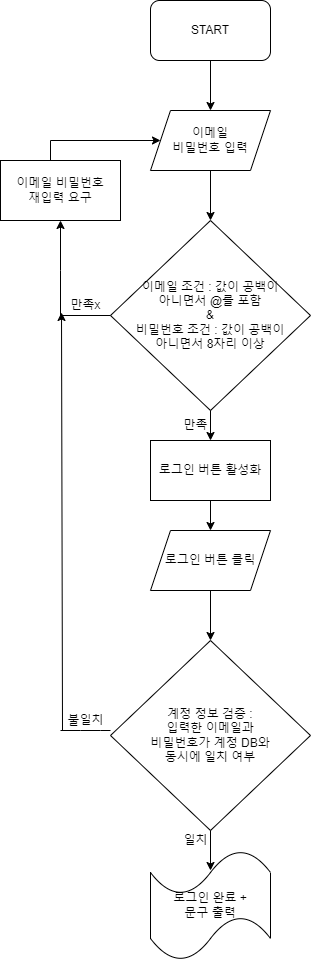

The diagram above was exported from draw.io. Its source (the exported page's mxGraphModel, read from the mxfile embedded in the PNG):
<mxGraphModel dx="1434" dy="800" grid="1" gridSize="10" guides="1" tooltips="1" connect="1" arrows="1" fold="1" page="1" pageScale="1" pageWidth="827" pageHeight="1169" math="0" shadow="0">
  <root>
    <mxCell id="0" />
    <mxCell id="1" parent="0" />
    <mxCell id="tZBPrlocq-5lPYoCneab-1" value="START" style="rounded=1;whiteSpace=wrap;html=1;" vertex="1" parent="1">
      <mxGeometry x="340" y="40" width="120" height="60" as="geometry" />
    </mxCell>
    <mxCell id="tZBPrlocq-5lPYoCneab-2" value="이메일&lt;br&gt;비밀번호 입력" style="shape=parallelogram;perimeter=parallelogramPerimeter;whiteSpace=wrap;html=1;fixedSize=1;" vertex="1" parent="1">
      <mxGeometry x="340" y="150" width="120" height="60" as="geometry" />
    </mxCell>
    <mxCell id="tZBPrlocq-5lPYoCneab-3" value="" style="endArrow=classic;html=1;rounded=0;exitX=0.5;exitY=1;exitDx=0;exitDy=0;entryX=0.5;entryY=0;entryDx=0;entryDy=0;" edge="1" parent="1" source="tZBPrlocq-5lPYoCneab-1" target="tZBPrlocq-5lPYoCneab-2">
      <mxGeometry width="50" height="50" relative="1" as="geometry">
        <mxPoint x="390" y="430" as="sourcePoint" />
        <mxPoint x="440" y="380" as="targetPoint" />
      </mxGeometry>
    </mxCell>
    <mxCell id="tZBPrlocq-5lPYoCneab-4" value="" style="endArrow=classic;html=1;rounded=0;entryX=0.5;entryY=0;entryDx=0;entryDy=0;" edge="1" parent="1" source="tZBPrlocq-5lPYoCneab-2" target="tZBPrlocq-5lPYoCneab-18">
      <mxGeometry width="50" height="50" relative="1" as="geometry">
        <mxPoint x="390" y="430" as="sourcePoint" />
        <mxPoint x="390" y="270" as="targetPoint" />
      </mxGeometry>
    </mxCell>
    <mxCell id="tZBPrlocq-5lPYoCneab-12" value="" style="endArrow=none;html=1;rounded=0;startArrow=none;" edge="1" parent="1">
      <mxGeometry width="50" height="50" relative="1" as="geometry">
        <mxPoint x="290" y="310" as="sourcePoint" />
        <mxPoint x="290" y="310" as="targetPoint" />
        <Array as="points" />
      </mxGeometry>
    </mxCell>
    <mxCell id="tZBPrlocq-5lPYoCneab-18" value="이메일 조건 :&amp;nbsp;값이 공백이 &lt;br&gt;아니면서 @를 포함&lt;br&gt;&amp;amp;&lt;br&gt;비밀번호 조건 : 값이 공백이 &lt;br&gt;아니면서 8자리 이상" style="rhombus;whiteSpace=wrap;html=1;" vertex="1" parent="1">
      <mxGeometry x="300" y="260" width="200" height="190" as="geometry" />
    </mxCell>
    <mxCell id="tZBPrlocq-5lPYoCneab-20" value="" style="endArrow=none;html=1;rounded=0;exitX=0;exitY=0.5;exitDx=0;exitDy=0;" edge="1" parent="1" source="tZBPrlocq-5lPYoCneab-18">
      <mxGeometry width="50" height="50" relative="1" as="geometry">
        <mxPoint x="350" y="310" as="sourcePoint" />
        <mxPoint x="250" y="310" as="targetPoint" />
        <Array as="points">
          <mxPoint x="250" y="355" />
        </Array>
      </mxGeometry>
    </mxCell>
    <mxCell id="tZBPrlocq-5lPYoCneab-19" value="만족x" style="text;html=1;align=center;verticalAlign=middle;resizable=0;points=[];autosize=1;strokeColor=none;fillColor=none;" vertex="1" parent="1">
      <mxGeometry x="250" y="330" width="50" height="30" as="geometry" />
    </mxCell>
    <mxCell id="tZBPrlocq-5lPYoCneab-37" value="" style="edgeStyle=orthogonalEdgeStyle;rounded=0;orthogonalLoop=1;jettySize=auto;html=1;" edge="1" parent="1" source="tZBPrlocq-5lPYoCneab-21" target="tZBPrlocq-5lPYoCneab-36">
      <mxGeometry relative="1" as="geometry" />
    </mxCell>
    <mxCell id="tZBPrlocq-5lPYoCneab-21" value="로그인 버튼 활성화" style="rounded=0;whiteSpace=wrap;html=1;" vertex="1" parent="1">
      <mxGeometry x="340" y="480" width="120" height="60" as="geometry" />
    </mxCell>
    <mxCell id="tZBPrlocq-5lPYoCneab-22" value="만족" style="text;html=1;align=center;verticalAlign=middle;resizable=0;points=[];autosize=1;strokeColor=none;fillColor=none;" vertex="1" parent="1">
      <mxGeometry x="360" y="450" width="50" height="30" as="geometry" />
    </mxCell>
    <mxCell id="tZBPrlocq-5lPYoCneab-25" value="이메일 비밀번호&lt;br&gt;재입력 요구" style="rounded=0;whiteSpace=wrap;html=1;" vertex="1" parent="1">
      <mxGeometry x="190" y="200" width="120" height="60" as="geometry" />
    </mxCell>
    <mxCell id="tZBPrlocq-5lPYoCneab-26" value="" style="endArrow=classic;html=1;rounded=0;entryX=0.5;entryY=1;entryDx=0;entryDy=0;" edge="1" parent="1" target="tZBPrlocq-5lPYoCneab-25">
      <mxGeometry width="50" height="50" relative="1" as="geometry">
        <mxPoint x="250" y="310" as="sourcePoint" />
        <mxPoint x="440" y="350" as="targetPoint" />
      </mxGeometry>
    </mxCell>
    <mxCell id="tZBPrlocq-5lPYoCneab-31" value="" style="endArrow=none;html=1;rounded=0;" edge="1" parent="1">
      <mxGeometry width="50" height="50" relative="1" as="geometry">
        <mxPoint x="240" y="200" as="sourcePoint" />
        <mxPoint x="240" y="180" as="targetPoint" />
      </mxGeometry>
    </mxCell>
    <mxCell id="tZBPrlocq-5lPYoCneab-32" value="" style="endArrow=classic;html=1;rounded=0;entryX=0;entryY=0.5;entryDx=0;entryDy=0;" edge="1" parent="1" target="tZBPrlocq-5lPYoCneab-2">
      <mxGeometry width="50" height="50" relative="1" as="geometry">
        <mxPoint x="240" y="180" as="sourcePoint" />
        <mxPoint x="290" y="120" as="targetPoint" />
      </mxGeometry>
    </mxCell>
    <mxCell id="tZBPrlocq-5lPYoCneab-36" value="로그인 버튼 클릭" style="shape=parallelogram;perimeter=parallelogramPerimeter;whiteSpace=wrap;html=1;fixedSize=1;" vertex="1" parent="1">
      <mxGeometry x="340" y="570" width="120" height="60" as="geometry" />
    </mxCell>
    <mxCell id="tZBPrlocq-5lPYoCneab-41" value="" style="endArrow=classic;html=1;rounded=0;exitX=0.5;exitY=1;exitDx=0;exitDy=0;entryX=0.5;entryY=0;entryDx=0;entryDy=0;" edge="1" parent="1" source="tZBPrlocq-5lPYoCneab-18" target="tZBPrlocq-5lPYoCneab-21">
      <mxGeometry width="50" height="50" relative="1" as="geometry">
        <mxPoint x="390" y="390" as="sourcePoint" />
        <mxPoint x="440" y="340" as="targetPoint" />
      </mxGeometry>
    </mxCell>
    <mxCell id="tZBPrlocq-5lPYoCneab-43" value="" style="endArrow=classic;html=1;rounded=0;exitX=0.5;exitY=1;exitDx=0;exitDy=0;" edge="1" parent="1" source="tZBPrlocq-5lPYoCneab-36">
      <mxGeometry width="50" height="50" relative="1" as="geometry">
        <mxPoint x="390" y="590" as="sourcePoint" />
        <mxPoint x="400" y="680" as="targetPoint" />
      </mxGeometry>
    </mxCell>
    <mxCell id="tZBPrlocq-5lPYoCneab-44" value="계정 정보 검증 :&lt;br&gt;입력한 이메일과 &lt;br&gt;비밀번호가 계정 DB와&lt;br&gt;동시에 일치 여부" style="rhombus;whiteSpace=wrap;html=1;" vertex="1" parent="1">
      <mxGeometry x="300" y="680" width="200" height="190" as="geometry" />
    </mxCell>
    <mxCell id="tZBPrlocq-5lPYoCneab-46" value="" style="endArrow=classic;html=1;rounded=0;entryX=0.02;entryY=0.733;entryDx=0;entryDy=0;entryPerimeter=0;" edge="1" parent="1" target="tZBPrlocq-5lPYoCneab-19">
      <mxGeometry width="50" height="50" relative="1" as="geometry">
        <mxPoint x="252" y="770" as="sourcePoint" />
        <mxPoint x="290" y="720" as="targetPoint" />
      </mxGeometry>
    </mxCell>
    <mxCell id="tZBPrlocq-5lPYoCneab-47" value="" style="endArrow=none;html=1;rounded=0;" edge="1" parent="1">
      <mxGeometry width="50" height="50" relative="1" as="geometry">
        <mxPoint x="250" y="770" as="sourcePoint" />
        <mxPoint x="300" y="770" as="targetPoint" />
        <Array as="points">
          <mxPoint x="270" y="770" />
          <mxPoint x="290" y="770" />
        </Array>
      </mxGeometry>
    </mxCell>
    <mxCell id="tZBPrlocq-5lPYoCneab-49" value="" style="endArrow=classic;html=1;rounded=0;" edge="1" parent="1">
      <mxGeometry width="50" height="50" relative="1" as="geometry">
        <mxPoint x="400" y="870" as="sourcePoint" />
        <mxPoint x="400" y="910" as="targetPoint" />
      </mxGeometry>
    </mxCell>
    <mxCell id="tZBPrlocq-5lPYoCneab-51" value="로그인 완료 +&lt;br&gt;문구 출력" style="shape=tape;whiteSpace=wrap;html=1;" vertex="1" parent="1">
      <mxGeometry x="340" y="890" width="120" height="110" as="geometry" />
    </mxCell>
    <mxCell id="tZBPrlocq-5lPYoCneab-52" value="일치" style="text;html=1;align=center;verticalAlign=middle;resizable=0;points=[];autosize=1;strokeColor=none;fillColor=none;" vertex="1" parent="1">
      <mxGeometry x="360" y="865" width="50" height="30" as="geometry" />
    </mxCell>
    <mxCell id="tZBPrlocq-5lPYoCneab-53" value="불일치" style="text;html=1;align=center;verticalAlign=middle;resizable=0;points=[];autosize=1;strokeColor=none;fillColor=none;" vertex="1" parent="1">
      <mxGeometry x="245" y="745" width="60" height="30" as="geometry" />
    </mxCell>
  </root>
</mxGraphModel>